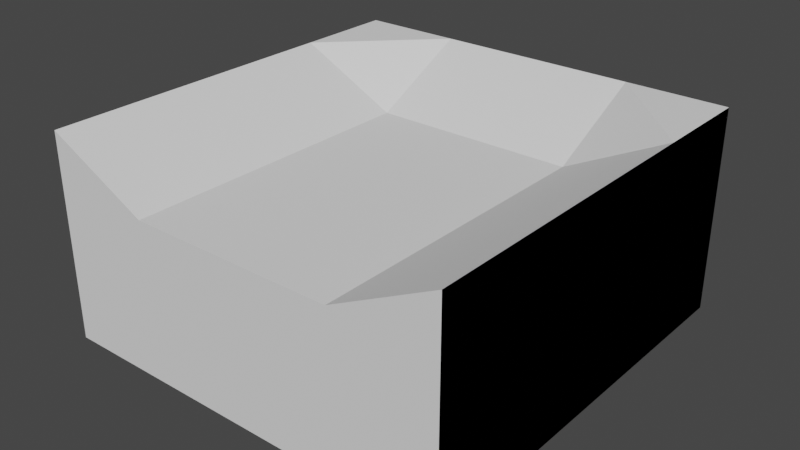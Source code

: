 # Source: shallow_slope_ending.blend  (saved by Blender 2.90.8; exported with 4.5.12 LTS)
import bpy
from mathutils import Matrix  # noqa: F401  (used for matrix-valued properties, if any)

bpy.ops.wm.read_factory_settings(use_empty=True)
scene = bpy.context.scene
scene.name = 'Scene'

# ---- world
world_world = bpy.data.worlds.new('World'); scene.world = world_world
world_world.use_nodes = True; world_world.node_tree.nodes.clear()
_N = world_world.node_tree.nodes; _L = world_world.node_tree.links
n0 = _N.new('ShaderNodeOutputWorld'); n0.name = 'World Output'; n0.location = (300, 300)
n1 = _N.new('ShaderNodeBackground'); n1.name = 'Background'; n1.location = (10, 300)
n1.inputs[0].default_value = (0.05088, 0.05088, 0.05088, 1.0)
_L.new(n1.outputs[0], n0.inputs[0])
n0.is_active_output = True
world_world.color = (0.05088, 0.05088, 0.05088)
world_world.use_sun_shadow = False
world_world.sun_shadow_jitter_overblur = 0.0

# ---- meshes
me_cube_025 = bpy.data.meshes.new('Cube.025')
me_cube_025.from_pydata([(-0.5, 0.5, 0.5), (0.5, 0.5, 0.5), (-1.0, -1.0, -1.0), (-1.0, -1.0, 1.0), (-1.0, 1.0, -1.0), (-1.0, 1.0, 1.0), (1.0, -1.0, -1.0), (1.0, -1.0, 1.0), (1.0, 1.0, -1.0), (1.0, 1.0, 1.0), (0.5, -1.0, 0.5), (-0.5, -1.0, 0.5), (0.5, 1.0, 1.0), (-0.5, 1.0, 1.0), (1.0, 0.5, 1.0), (-1.0, 0.5, 1.0)], [], [(4, 5, 13, 12, 9, 8), (1, 0, 11, 10), (2, 3, 15, 5, 4), (15, 13, 5), (8, 9, 14, 7, 6), (14, 9, 12), (4, 8, 6, 2), (12, 1, 14), (15, 0, 13), (0, 1, 12, 13), (10, 7, 14, 1), (0, 15, 3, 11), (9, 7, 6, 8), (5, 4, 2, 3), (2, 6, 7, 10, 11, 3)])
_uv = me_cube_025.uv_layers.new(name='UVMap')
_uv.uv.foreach_set('vector', [0.125, 0.5, 0.625, 0.25, 0.0, 0.0, 0.0, 0.0, 0.625, 0.5, 0.375, 0.5, 0.125, 0.5, 0.125, 0.75, 0.3125, 0.75, 0.3125, 0.5, 0.375, 0.0, 0.625, 0.0, 0.625, 0.1875, 0.625, 0.25, 0.375, 0.25, 0.625, 0.1875, 0.0, 0.0, 0.625, 0.25, 0.375, 0.5, 0.625, 0.5, 0.625, 0.5625, 0.625, 0.75, 0.375, 0.75, 0.625, 0.5625, 0.625, 0.5, 0.0, 0.0, 0.125, 0.5, 0.375, 0.5, 0.375, 0.75, 0.125, 0.75, 0.0, 0.0, 0.0, 0.0, 0.625, 0.5625, 0.625, 0.1875, 0.0, 0.0, 0.0, 0.0, 0.0, 0.0, 0.0, 0.0, 0.0, 0.0, 0.0, 0.0, 0.3125, 0.5, 0.625, 0.75, 0.625, 0.5625, 0.0, 0.0, 0.125, 0.75, 0.625, 0.1875, 0.625, 0.0, 0.3125, 0.75, 0.0, 0.0, 0.0, 0.0, 0.0, 0.0, 0.0, 0.0, 0.0, 0.0, 0.0, 0.0, 0.0, 0.0, 0.0, 0.0, 0.0, 0.0, 0.0, 0.0, 0.0, 0.0, 0.0, 0.0, 0.0, 0.0, 0.0, 0.0])
me_cube_025.use_remesh_fix_poles = True
me_cube_025.use_remesh_preserve_attributes = False
me_cube_025.use_mirror_vertex_groups = False
me_cube_025.update()

# ---- objects
ob_cube_022 = bpy.data.objects.new('Cube.022', me_cube_025)

# ---- transforms, parenting, visibility, modifiers, constraints
ob_cube_022.location = (0.0, 0.0, 0.5)
ob_cube_022.scale = (1.0, 1.0, 0.5)
ob_cube_022.lineart.crease_threshold = 0.0

# ---- collection membership
scene.collection.objects.link(ob_cube_022)

# ---- scene / render settings (as saved in the file)
scene.frame_start = 1; scene.frame_end = 250; scene.frame_set(1)
scene.render.engine = 'BLENDER_EEVEE_NEXT'
scene.cycles.use_denoising = False
scene.cycles.samples = 128
scene.cycles.sampling_pattern = 'TABULATED_SOBOL'
scene.cycles.use_adaptive_sampling = False
scene.cycles.use_light_tree = False
scene.view_settings.view_transform = 'Filmic'
bpy.context.view_layer.update()

# ---- added for rendering (the .blend has no active camera and no usable light): camera, sun
cam_auto = bpy.data.cameras.new('AutoCamera')
cam_auto.lens = 50.0
cam_auto.sensor_width = 36.0
cam_auto.clip_end = 1000.0
ob_auto_camera = bpy.data.objects.new('AutoCamera', cam_auto)
scene.collection.objects.link(ob_auto_camera)
ob_auto_camera.location = (2.77567, -3.33081, 2.72054)
ob_auto_camera.rotation_euler = (1.09748, -7.21219e-08, 0.694738)
scene.camera = ob_auto_camera
light_auto_sun = bpy.data.lights.new('AutoSun', 'SUN')
light_auto_sun.energy = 3.0
light_auto_sun.angle = 0.0523599
ob_auto_sun = bpy.data.objects.new('AutoSun', light_auto_sun)
scene.collection.objects.link(ob_auto_sun)
ob_auto_sun.rotation_euler = (0.872665, 0.174533, 0.523599)
bpy.context.view_layer.update()
